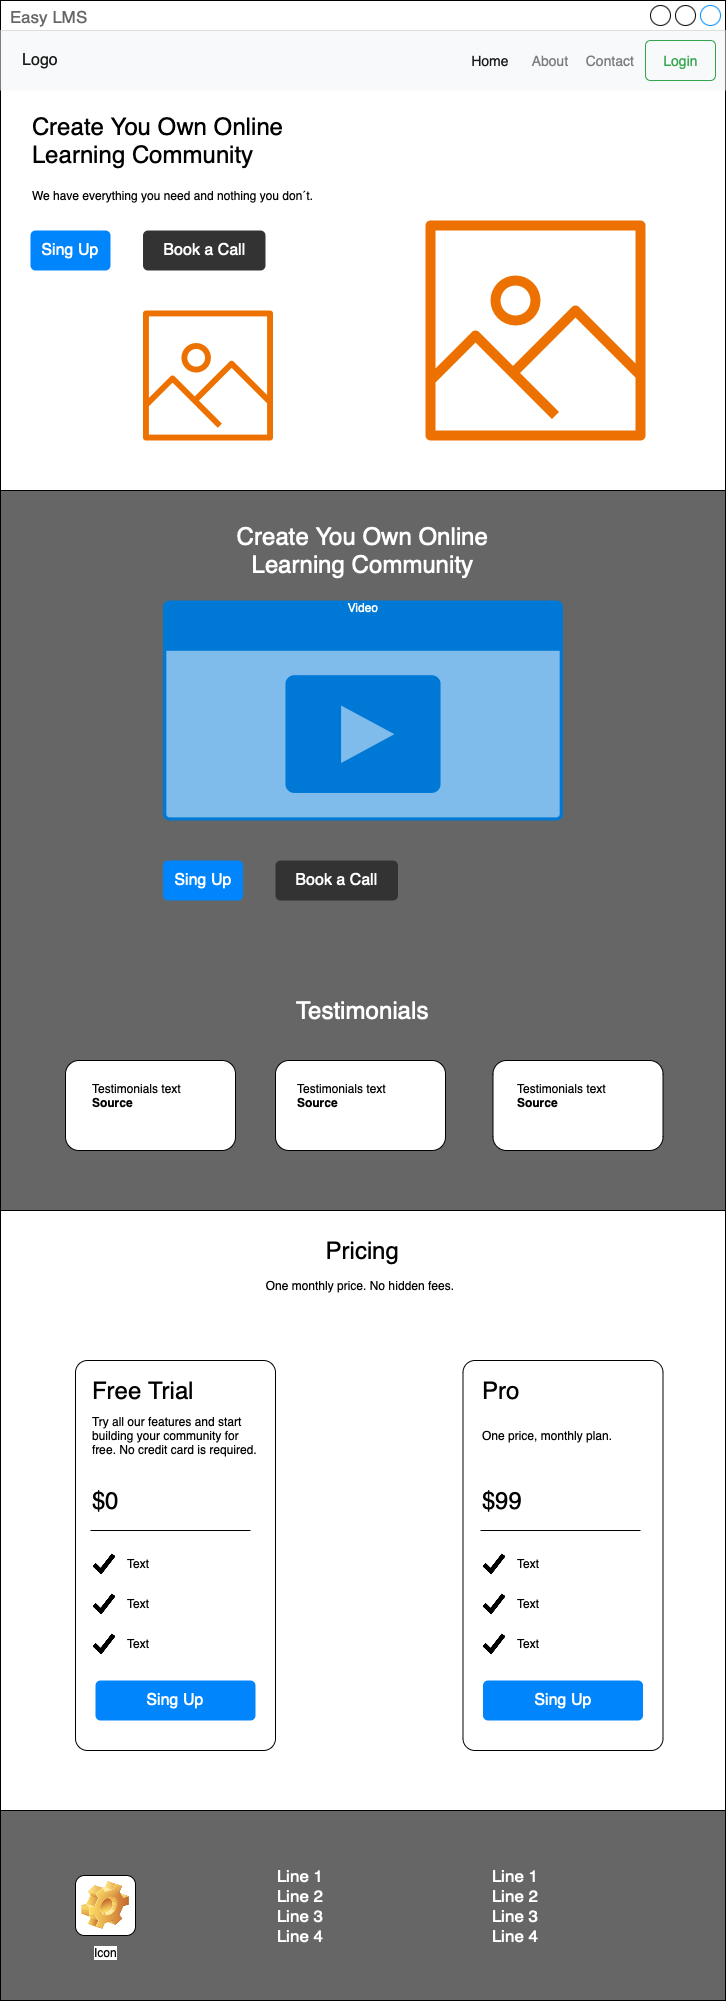

The diagram above was exported from draw.io. Its source (the exported page's mxGraphModel, read from the mxfile embedded in the PNG):
<mxGraphModel dx="984" dy="666" grid="1" gridSize="10" guides="1" tooltips="1" connect="1" arrows="1" fold="1" page="1" pageScale="1" pageWidth="850" pageHeight="1100" math="0" shadow="0">
  <root>
    <mxCell id="0" />
    <mxCell id="1" parent="0" />
    <mxCell id="4yrj1IGlOvozGAcBZ6Sz-1" value="Easy LMS" style="strokeWidth=1;shadow=0;dashed=0;align=center;html=1;shape=mxgraph.mockup.containers.window;align=left;verticalAlign=top;spacingLeft=8;strokeColor2=#008cff;strokeColor3=#c4c4c4;fontColor=#666666;mainText=;fontSize=17;labelBackgroundColor=none;whiteSpace=wrap;" vertex="1" parent="1">
      <mxGeometry x="105" y="30" width="725" height="2000" as="geometry" />
    </mxCell>
    <mxCell id="4yrj1IGlOvozGAcBZ6Sz-2" value="" style="html=1;shadow=0;dashed=0;fillColor=#F8F9FA;strokeColor=none;fontSize=16;fontColor=#181819;align=left;spacing=15;" vertex="1" parent="1">
      <mxGeometry x="105" y="60" width="725" height="60" as="geometry" />
    </mxCell>
    <mxCell id="4yrj1IGlOvozGAcBZ6Sz-3" value="" style="swimlane;shape=mxgraph.bootstrap.anchor;strokeColor=none;fillColor=none;fontColor=#0085FC;fontStyle=0;childLayout=stackLayout;horizontal=0;startSize=0;horizontalStack=1;resizeParent=1;resizeParentMax=0;resizeLast=0;collapsible=0;marginBottom=0;whiteSpace=wrap;html=1;resizeWidth=0;" vertex="1" parent="4yrj1IGlOvozGAcBZ6Sz-2">
      <mxGeometry y="10" width="80" height="40" as="geometry" />
    </mxCell>
    <mxCell id="4yrj1IGlOvozGAcBZ6Sz-4" value="Logo" style="text;strokeColor=none;align=center;verticalAlign=middle;spacingLeft=10;spacingRight=10;points=[[0,0.5],[1,0.5]];portConstraint=eastwest;rotatable=0;whiteSpace=wrap;html=1;fillColor=none;fontColor=#181819;fontSize=16;" vertex="1" parent="4yrj1IGlOvozGAcBZ6Sz-3">
      <mxGeometry width="80" height="40" as="geometry" />
    </mxCell>
    <mxCell id="4yrj1IGlOvozGAcBZ6Sz-10" value="Login" style="html=1;shadow=0;dashed=0;shape=mxgraph.bootstrap.rrect;rSize=5;fontSize=14;fontColor=#33A64C;strokeColor=#33A64C;fillColor=none;" vertex="1" parent="4yrj1IGlOvozGAcBZ6Sz-2">
      <mxGeometry x="1" width="70" height="40" relative="1" as="geometry">
        <mxPoint x="-80" y="10" as="offset" />
      </mxGeometry>
    </mxCell>
    <mxCell id="4yrj1IGlOvozGAcBZ6Sz-5" value="Home" style="text;strokeColor=none;align=center;verticalAlign=middle;spacingLeft=10;spacingRight=10;points=[[0,0.5],[1,0.5]];portConstraint=eastwest;rotatable=0;whiteSpace=wrap;html=1;fillColor=none;fontColor=#181819;fontSize=14;" vertex="1" parent="4yrj1IGlOvozGAcBZ6Sz-2">
      <mxGeometry x="465" y="10" width="50" height="40" as="geometry" />
    </mxCell>
    <mxCell id="4yrj1IGlOvozGAcBZ6Sz-6" value="About" style="text;strokeColor=none;align=center;verticalAlign=middle;spacingLeft=10;spacingRight=10;points=[[0,0.5],[1,0.5]];portConstraint=eastwest;rotatable=0;whiteSpace=wrap;html=1;fillColor=none;fontColor=#7C7C7D;fontSize=14;" vertex="1" parent="4yrj1IGlOvozGAcBZ6Sz-2">
      <mxGeometry x="515" y="10" width="70" height="40" as="geometry" />
    </mxCell>
    <mxCell id="4yrj1IGlOvozGAcBZ6Sz-20" value="Contact" style="text;strokeColor=none;align=center;verticalAlign=middle;spacingLeft=10;spacingRight=10;points=[[0,0.5],[1,0.5]];portConstraint=eastwest;rotatable=0;whiteSpace=wrap;html=1;fillColor=none;fontColor=#7C7C7D;fontSize=14;" vertex="1" parent="4yrj1IGlOvozGAcBZ6Sz-2">
      <mxGeometry x="575" y="10" width="70" height="40" as="geometry" />
    </mxCell>
    <mxCell id="4yrj1IGlOvozGAcBZ6Sz-21" value="&lt;font style=&quot;font-size: 24px;&quot;&gt;Create You Own Online Learning Community&lt;/font&gt;" style="text;html=1;align=left;verticalAlign=middle;whiteSpace=wrap;rounded=0;" vertex="1" parent="1">
      <mxGeometry x="135" y="120" width="305" height="100" as="geometry" />
    </mxCell>
    <mxCell id="4yrj1IGlOvozGAcBZ6Sz-22" value="We have everything you need and nothing you don´t." style="text;html=1;align=left;verticalAlign=middle;whiteSpace=wrap;rounded=0;" vertex="1" parent="1">
      <mxGeometry x="135" y="210" width="450" height="30" as="geometry" />
    </mxCell>
    <mxCell id="4yrj1IGlOvozGAcBZ6Sz-23" value="Sing Up" style="html=1;shadow=0;dashed=0;shape=mxgraph.bootstrap.rrect;rSize=5;strokeColor=none;strokeWidth=1;fillColor=#0085FC;fontColor=#FFFFFF;whiteSpace=wrap;align=center;verticalAlign=middle;spacingLeft=0;fontStyle=0;fontSize=16;spacing=5;" vertex="1" parent="1">
      <mxGeometry x="135" y="260" width="80" height="40" as="geometry" />
    </mxCell>
    <mxCell id="4yrj1IGlOvozGAcBZ6Sz-25" value="Book a Call" style="html=1;shadow=0;dashed=0;shape=mxgraph.bootstrap.rrect;rSize=5;strokeColor=none;strokeWidth=1;fillColor=#333333;fontColor=#FFFFFF;whiteSpace=wrap;align=center;verticalAlign=middle;spacingLeft=0;fontStyle=0;fontSize=16;spacing=5;" vertex="1" parent="1">
      <mxGeometry x="247.5" y="260" width="122.5" height="40" as="geometry" />
    </mxCell>
    <mxCell id="4yrj1IGlOvozGAcBZ6Sz-26" value="" style="sketch=0;outlineConnect=0;fontColor=#232F3E;gradientColor=none;fillColor=#ED7100;strokeColor=none;dashed=0;verticalLabelPosition=bottom;verticalAlign=top;align=center;html=1;fontSize=12;fontStyle=0;aspect=fixed;pointerEvents=1;shape=mxgraph.aws4.container_registry_image;" vertex="1" parent="1">
      <mxGeometry x="247.5" y="340" width="130" height="130" as="geometry" />
    </mxCell>
    <mxCell id="4yrj1IGlOvozGAcBZ6Sz-27" value="" style="sketch=0;outlineConnect=0;fontColor=#232F3E;gradientColor=none;fillColor=#ED7100;strokeColor=none;dashed=0;verticalLabelPosition=bottom;verticalAlign=top;align=center;html=1;fontSize=12;fontStyle=0;aspect=fixed;pointerEvents=1;shape=mxgraph.aws4.container_registry_image;" vertex="1" parent="1">
      <mxGeometry x="530" y="250" width="220" height="220" as="geometry" />
    </mxCell>
    <mxCell id="4yrj1IGlOvozGAcBZ6Sz-28" value="" style="rounded=0;whiteSpace=wrap;html=1;fillColor=#666666;" vertex="1" parent="1">
      <mxGeometry x="105" y="520" width="725" height="720" as="geometry" />
    </mxCell>
    <mxCell id="4yrj1IGlOvozGAcBZ6Sz-29" value="&lt;font style=&quot;font-size: 24px;&quot;&gt;Create You Own Online Learning Community&lt;/font&gt;" style="text;html=1;align=center;verticalAlign=middle;whiteSpace=wrap;rounded=0;fontColor=#FFFFFF;" vertex="1" parent="1">
      <mxGeometry x="315" y="530" width="305" height="100" as="geometry" />
    </mxCell>
    <mxCell id="4yrj1IGlOvozGAcBZ6Sz-30" value="Video" style="html=1;whiteSpace=wrap;strokeColor=none;fillColor=#0079D6;labelPosition=center;verticalLabelPosition=middle;verticalAlign=top;align=center;fontSize=12;outlineConnect=0;spacingTop=-6;fontColor=#FFFFFF;sketch=0;shape=mxgraph.sitemap.video;" vertex="1" parent="1">
      <mxGeometry x="267.5" y="630" width="400" height="220" as="geometry" />
    </mxCell>
    <mxCell id="4yrj1IGlOvozGAcBZ6Sz-31" value="Sing Up" style="html=1;shadow=0;dashed=0;shape=mxgraph.bootstrap.rrect;rSize=5;strokeColor=none;strokeWidth=1;fillColor=#0085FC;fontColor=#FFFFFF;whiteSpace=wrap;align=center;verticalAlign=middle;spacingLeft=0;fontStyle=0;fontSize=16;spacing=5;" vertex="1" parent="1">
      <mxGeometry x="267.5" y="890" width="80" height="40" as="geometry" />
    </mxCell>
    <mxCell id="4yrj1IGlOvozGAcBZ6Sz-32" value="Book a Call" style="html=1;shadow=0;dashed=0;shape=mxgraph.bootstrap.rrect;rSize=5;strokeColor=none;strokeWidth=1;fillColor=#333333;fontColor=#FFFFFF;whiteSpace=wrap;align=center;verticalAlign=middle;spacingLeft=0;fontStyle=0;fontSize=16;spacing=5;" vertex="1" parent="1">
      <mxGeometry x="380" y="890" width="122.5" height="40" as="geometry" />
    </mxCell>
    <mxCell id="4yrj1IGlOvozGAcBZ6Sz-33" value="&lt;font style=&quot;font-size: 24px;&quot;&gt;Testimonials&lt;/font&gt;" style="text;html=1;align=center;verticalAlign=middle;whiteSpace=wrap;rounded=0;fontColor=#FFFFFF;" vertex="1" parent="1">
      <mxGeometry x="315" y="990" width="305" height="100" as="geometry" />
    </mxCell>
    <mxCell id="4yrj1IGlOvozGAcBZ6Sz-34" value="" style="rounded=1;whiteSpace=wrap;html=1;" vertex="1" parent="1">
      <mxGeometry x="170" y="1090" width="170" height="90" as="geometry" />
    </mxCell>
    <mxCell id="4yrj1IGlOvozGAcBZ6Sz-35" value="" style="rounded=1;whiteSpace=wrap;html=1;" vertex="1" parent="1">
      <mxGeometry x="597.5" y="1090" width="170" height="90" as="geometry" />
    </mxCell>
    <mxCell id="4yrj1IGlOvozGAcBZ6Sz-36" value="" style="rounded=1;whiteSpace=wrap;html=1;" vertex="1" parent="1">
      <mxGeometry x="380" y="1090" width="170" height="90" as="geometry" />
    </mxCell>
    <mxCell id="4yrj1IGlOvozGAcBZ6Sz-38" value="Testimonials text&lt;div&gt;&lt;b&gt;Source&lt;/b&gt;&lt;/div&gt;" style="text;html=1;align=left;verticalAlign=middle;whiteSpace=wrap;rounded=0;" vertex="1" parent="1">
      <mxGeometry x="195" y="1100" width="130" height="50" as="geometry" />
    </mxCell>
    <mxCell id="4yrj1IGlOvozGAcBZ6Sz-39" value="Testimonials text&lt;div&gt;&lt;b&gt;Source&lt;/b&gt;&lt;/div&gt;" style="text;html=1;align=left;verticalAlign=middle;whiteSpace=wrap;rounded=0;" vertex="1" parent="1">
      <mxGeometry x="620" y="1100" width="130" height="50" as="geometry" />
    </mxCell>
    <mxCell id="4yrj1IGlOvozGAcBZ6Sz-40" value="Testimonials text&lt;div&gt;&lt;b&gt;Source&lt;/b&gt;&lt;/div&gt;" style="text;html=1;align=left;verticalAlign=middle;whiteSpace=wrap;rounded=0;" vertex="1" parent="1">
      <mxGeometry x="400" y="1100" width="130" height="50" as="geometry" />
    </mxCell>
    <mxCell id="4yrj1IGlOvozGAcBZ6Sz-41" value="&lt;font style=&quot;font-size: 24px;&quot;&gt;Pricing&lt;/font&gt;" style="text;html=1;align=center;verticalAlign=middle;whiteSpace=wrap;rounded=0;fontColor=#000000;" vertex="1" parent="1">
      <mxGeometry x="355" y="1260" width="225" height="40" as="geometry" />
    </mxCell>
    <mxCell id="4yrj1IGlOvozGAcBZ6Sz-42" value="One monthly price. No hidden fees." style="text;html=1;align=center;verticalAlign=middle;whiteSpace=wrap;rounded=0;" vertex="1" parent="1">
      <mxGeometry x="320" y="1300" width="290" height="30" as="geometry" />
    </mxCell>
    <mxCell id="4yrj1IGlOvozGAcBZ6Sz-43" value="" style="rounded=1;whiteSpace=wrap;html=1;arcSize=6;" vertex="1" parent="1">
      <mxGeometry x="180" y="1390" width="200" height="390" as="geometry" />
    </mxCell>
    <mxCell id="4yrj1IGlOvozGAcBZ6Sz-44" value="" style="rounded=1;whiteSpace=wrap;html=1;arcSize=6;" vertex="1" parent="1">
      <mxGeometry x="567.5" y="1390" width="200" height="390" as="geometry" />
    </mxCell>
    <mxCell id="4yrj1IGlOvozGAcBZ6Sz-45" value="&lt;font size=&quot;5&quot;&gt;Free Trial&lt;/font&gt;" style="text;html=1;align=left;verticalAlign=middle;whiteSpace=wrap;rounded=0;fontColor=#000000;" vertex="1" parent="1">
      <mxGeometry x="195" y="1400" width="165" height="40" as="geometry" />
    </mxCell>
    <mxCell id="4yrj1IGlOvozGAcBZ6Sz-47" value="Try all our features and start building your community for free. No credit card is required." style="text;html=1;align=left;verticalAlign=middle;whiteSpace=wrap;rounded=0;" vertex="1" parent="1">
      <mxGeometry x="195" y="1450" width="170" height="30" as="geometry" />
    </mxCell>
    <mxCell id="4yrj1IGlOvozGAcBZ6Sz-48" value="&lt;font size=&quot;5&quot;&gt;$0&lt;/font&gt;" style="text;html=1;align=left;verticalAlign=middle;whiteSpace=wrap;rounded=0;fontColor=#000000;" vertex="1" parent="1">
      <mxGeometry x="195" y="1510" width="165" height="40" as="geometry" />
    </mxCell>
    <mxCell id="4yrj1IGlOvozGAcBZ6Sz-50" value="" style="endArrow=none;html=1;rounded=0;labelBackgroundColor=#3333FF;" edge="1" parent="1">
      <mxGeometry width="50" height="50" relative="1" as="geometry">
        <mxPoint x="195" y="1560" as="sourcePoint" />
        <mxPoint x="355" y="1560" as="targetPoint" />
      </mxGeometry>
    </mxCell>
    <mxCell id="4yrj1IGlOvozGAcBZ6Sz-51" value="&lt;font size=&quot;5&quot;&gt;Pro&lt;/font&gt;" style="text;html=1;align=left;verticalAlign=middle;whiteSpace=wrap;rounded=0;fontColor=#000000;" vertex="1" parent="1">
      <mxGeometry x="585" y="1400" width="165" height="40" as="geometry" />
    </mxCell>
    <mxCell id="4yrj1IGlOvozGAcBZ6Sz-52" value="One price, monthly plan." style="text;html=1;align=left;verticalAlign=middle;whiteSpace=wrap;rounded=0;" vertex="1" parent="1">
      <mxGeometry x="585" y="1450" width="170" height="30" as="geometry" />
    </mxCell>
    <mxCell id="4yrj1IGlOvozGAcBZ6Sz-53" value="&lt;font size=&quot;5&quot;&gt;$99&lt;/font&gt;" style="text;html=1;align=left;verticalAlign=middle;whiteSpace=wrap;rounded=0;fontColor=#000000;" vertex="1" parent="1">
      <mxGeometry x="585" y="1510" width="165" height="40" as="geometry" />
    </mxCell>
    <mxCell id="4yrj1IGlOvozGAcBZ6Sz-54" value="" style="endArrow=none;html=1;rounded=0;labelBackgroundColor=#3333FF;" edge="1" parent="1">
      <mxGeometry width="50" height="50" relative="1" as="geometry">
        <mxPoint x="585" y="1560" as="sourcePoint" />
        <mxPoint x="745" y="1560" as="targetPoint" />
      </mxGeometry>
    </mxCell>
    <mxCell id="4yrj1IGlOvozGAcBZ6Sz-55" value="" style="shape=image;html=1;verticalAlign=top;verticalLabelPosition=bottom;labelBackgroundColor=#ffffff;imageAspect=0;aspect=fixed;image=https://cdn4.iconfinder.com/data/icons/ionicons/512/icon-checkmark-128.png" vertex="1" parent="1">
      <mxGeometry x="195" y="1580" width="28" height="28" as="geometry" />
    </mxCell>
    <mxCell id="4yrj1IGlOvozGAcBZ6Sz-56" value="" style="shape=image;html=1;verticalAlign=top;verticalLabelPosition=bottom;labelBackgroundColor=#ffffff;imageAspect=0;aspect=fixed;image=https://cdn4.iconfinder.com/data/icons/ionicons/512/icon-checkmark-128.png" vertex="1" parent="1">
      <mxGeometry x="195" y="1620" width="28" height="28" as="geometry" />
    </mxCell>
    <mxCell id="4yrj1IGlOvozGAcBZ6Sz-57" value="" style="shape=image;html=1;verticalAlign=top;verticalLabelPosition=bottom;labelBackgroundColor=#ffffff;imageAspect=0;aspect=fixed;image=https://cdn4.iconfinder.com/data/icons/ionicons/512/icon-checkmark-128.png" vertex="1" parent="1">
      <mxGeometry x="195" y="1660" width="28" height="28" as="geometry" />
    </mxCell>
    <mxCell id="4yrj1IGlOvozGAcBZ6Sz-58" value="Text" style="text;html=1;align=left;verticalAlign=middle;whiteSpace=wrap;rounded=0;" vertex="1" parent="1">
      <mxGeometry x="230" y="1658" width="60" height="30" as="geometry" />
    </mxCell>
    <mxCell id="4yrj1IGlOvozGAcBZ6Sz-59" value="Text" style="text;html=1;align=left;verticalAlign=middle;whiteSpace=wrap;rounded=0;" vertex="1" parent="1">
      <mxGeometry x="230" y="1618" width="60" height="30" as="geometry" />
    </mxCell>
    <mxCell id="4yrj1IGlOvozGAcBZ6Sz-60" value="Text" style="text;html=1;align=left;verticalAlign=middle;whiteSpace=wrap;rounded=0;" vertex="1" parent="1">
      <mxGeometry x="230" y="1578" width="60" height="30" as="geometry" />
    </mxCell>
    <mxCell id="4yrj1IGlOvozGAcBZ6Sz-61" value="" style="shape=image;html=1;verticalAlign=top;verticalLabelPosition=bottom;labelBackgroundColor=#ffffff;imageAspect=0;aspect=fixed;image=https://cdn4.iconfinder.com/data/icons/ionicons/512/icon-checkmark-128.png" vertex="1" parent="1">
      <mxGeometry x="585" y="1580" width="28" height="28" as="geometry" />
    </mxCell>
    <mxCell id="4yrj1IGlOvozGAcBZ6Sz-62" value="" style="shape=image;html=1;verticalAlign=top;verticalLabelPosition=bottom;labelBackgroundColor=#ffffff;imageAspect=0;aspect=fixed;image=https://cdn4.iconfinder.com/data/icons/ionicons/512/icon-checkmark-128.png" vertex="1" parent="1">
      <mxGeometry x="585" y="1620" width="28" height="28" as="geometry" />
    </mxCell>
    <mxCell id="4yrj1IGlOvozGAcBZ6Sz-63" value="" style="shape=image;html=1;verticalAlign=top;verticalLabelPosition=bottom;labelBackgroundColor=#ffffff;imageAspect=0;aspect=fixed;image=https://cdn4.iconfinder.com/data/icons/ionicons/512/icon-checkmark-128.png" vertex="1" parent="1">
      <mxGeometry x="585" y="1660" width="28" height="28" as="geometry" />
    </mxCell>
    <mxCell id="4yrj1IGlOvozGAcBZ6Sz-64" value="Text" style="text;html=1;align=left;verticalAlign=middle;whiteSpace=wrap;rounded=0;" vertex="1" parent="1">
      <mxGeometry x="620" y="1658" width="60" height="30" as="geometry" />
    </mxCell>
    <mxCell id="4yrj1IGlOvozGAcBZ6Sz-65" value="Text" style="text;html=1;align=left;verticalAlign=middle;whiteSpace=wrap;rounded=0;" vertex="1" parent="1">
      <mxGeometry x="620" y="1618" width="60" height="30" as="geometry" />
    </mxCell>
    <mxCell id="4yrj1IGlOvozGAcBZ6Sz-66" value="Text" style="text;html=1;align=left;verticalAlign=middle;whiteSpace=wrap;rounded=0;" vertex="1" parent="1">
      <mxGeometry x="620" y="1578" width="60" height="30" as="geometry" />
    </mxCell>
    <mxCell id="4yrj1IGlOvozGAcBZ6Sz-68" value="Sing Up" style="html=1;shadow=0;dashed=0;shape=mxgraph.bootstrap.rrect;rSize=5;strokeColor=none;strokeWidth=1;fillColor=#0085FC;fontColor=#FFFFFF;whiteSpace=wrap;align=center;verticalAlign=middle;spacingLeft=0;fontStyle=0;fontSize=16;spacing=5;" vertex="1" parent="1">
      <mxGeometry x="200" y="1710" width="160" height="40" as="geometry" />
    </mxCell>
    <mxCell id="4yrj1IGlOvozGAcBZ6Sz-69" value="Sing Up" style="html=1;shadow=0;dashed=0;shape=mxgraph.bootstrap.rrect;rSize=5;strokeColor=none;strokeWidth=1;fillColor=#0085FC;fontColor=#FFFFFF;whiteSpace=wrap;align=center;verticalAlign=middle;spacingLeft=0;fontStyle=0;fontSize=16;spacing=5;" vertex="1" parent="1">
      <mxGeometry x="587.5" y="1710" width="160" height="40" as="geometry" />
    </mxCell>
    <mxCell id="4yrj1IGlOvozGAcBZ6Sz-70" value="" style="rounded=0;whiteSpace=wrap;html=1;fillColor=#666666;" vertex="1" parent="1">
      <mxGeometry x="105" y="1840" width="725" height="190" as="geometry" />
    </mxCell>
    <mxCell id="4yrj1IGlOvozGAcBZ6Sz-71" value="Icon" style="icon;html=1;image=img/clipart/Gear_128x128.png" vertex="1" parent="1">
      <mxGeometry x="180" y="1905" width="60" height="60" as="geometry" />
    </mxCell>
    <mxCell id="4yrj1IGlOvozGAcBZ6Sz-72" value="Line 1&lt;br&gt;Line 2&lt;br&gt;Line 3&lt;br&gt;&lt;div style=&quot;text-align: center;&quot;&gt;&lt;span style=&quot;caret-color: rgba(0, 0, 0, 0); color: rgba(0, 0, 0, 0); font-family: monospace; font-size: 0px; text-align: left;&quot;&gt;%3CmxGraphModel%3E%3Croot%3E%3CmxCell%20id%3D%220%22%2F%3E%3CmxCell%20id%3D%221%22%20parent%3D%220%22%2F%3E%3CmxCell%20id%3D%222%22%20value%3D%22%22%20style%3D%22rounded%3D0%3BwhiteSpace%3Dwrap%3Bhtml%3D1%3BfillColor%3D%23666666%3B%22%20vertex%3D%221%22%20parent%3D%221%22%3E%3CmxGeometry%20x%3D%22105%22%20y%3D%22520%22%20width%3D%22725%22%20height%3D%22720%22%20as%3D%22geometry%22%2F%3E%3C%2FmxCell%3E%3C%2Froot%3E%3C%2FmxGraphModel%3E&lt;/span&gt;Line 4&lt;/div&gt;" style="strokeWidth=1;shadow=0;dashed=0;align=center;html=1;shape=mxgraph.mockup.text.bulletedList;textColor=#666666;mainText=,,,,;textSize=17;bulletStyle=none;strokeColor=none;fillColor=none;align=left;verticalAlign=top;fontSize=17;fontColor=#FFFFFF;" vertex="1" parent="1">
      <mxGeometry x="380" y="1888.75" width="150" height="92.5" as="geometry" />
    </mxCell>
    <mxCell id="4yrj1IGlOvozGAcBZ6Sz-74" value="Line 1&lt;br&gt;Line 2&lt;br&gt;Line 3&lt;br&gt;&lt;div style=&quot;text-align: center;&quot;&gt;&lt;span style=&quot;caret-color: rgba(0, 0, 0, 0); color: rgba(0, 0, 0, 0); font-family: monospace; font-size: 0px; text-align: left;&quot;&gt;%3CmxGraphModel%3E%3Croot%3E%3CmxCell%20id%3D%220%22%2F%3E%3CmxCell%20id%3D%221%22%20parent%3D%220%22%2F%3E%3CmxCell%20id%3D%222%22%20value%3D%22%22%20style%3D%22rounded%3D0%3BwhiteSpace%3Dwrap%3Bhtml%3D1%3BfillColor%3D%23666666%3B%22%20vertex%3D%221%22%20parent%3D%221%22%3E%3CmxGeometry%20x%3D%22105%22%20y%3D%22520%22%20width%3D%22725%22%20height%3D%22720%22%20as%3D%22geometry%22%2F%3E%3C%2FmxCell%3E%3C%2Froot%3E%3C%2FmxGraphModel%3E&lt;/span&gt;Line 4&lt;/div&gt;" style="strokeWidth=1;shadow=0;dashed=0;align=center;html=1;shape=mxgraph.mockup.text.bulletedList;textColor=#666666;mainText=,,,,;textSize=17;bulletStyle=none;strokeColor=none;fillColor=none;align=left;verticalAlign=top;fontSize=17;fontColor=#FFFFFF;" vertex="1" parent="1">
      <mxGeometry x="595" y="1888.75" width="150" height="92.5" as="geometry" />
    </mxCell>
  </root>
</mxGraphModel>